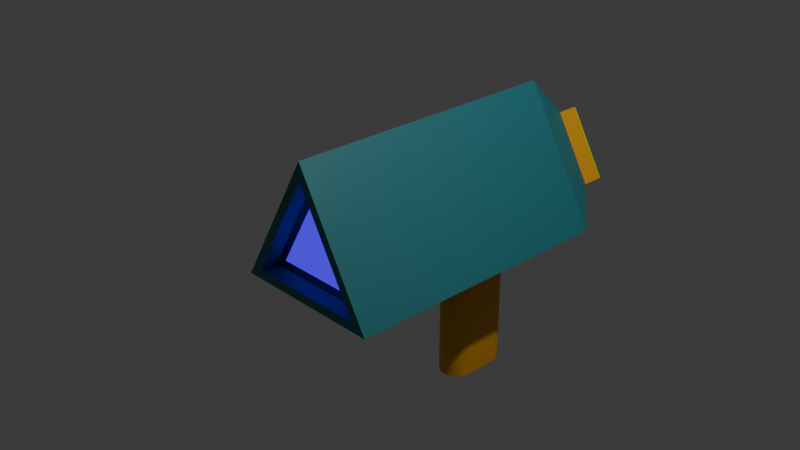 # Source: AbsolverGun.blend  (saved by Blender 4.0.36; exported with 4.5.12 LTS)
import bpy
from mathutils import Matrix  # noqa: F401  (used for matrix-valued properties, if any)

bpy.ops.wm.read_factory_settings(use_empty=True)
scene = bpy.context.scene
scene.name = 'Scene'

# ---- collections
col_collection = bpy.data.collections.new('Collection'); scene.collection.children.link(col_collection)
col_absolver = bpy.data.collections.new('Absolver'); scene.collection.children.link(col_absolver)

# ---- materials (node trees are filled in below, after node groups)
mat_baseabsolver = bpy.data.materials.new('BaseAbsolver')
mat_baseabsolver.alpha_threshold = 0.0
mat_baseabsolver.use_transparent_shadow = False
mat_baseabsolver.diffuse_color = (0.1952, 0.5985, 0.8, 1.0)
mat_baseabsolver.roughness = 0.5
mat_baseabsolver.line_color = (0.0, 0.0, 0.0, 1.0)
mat_backheldabsolver = bpy.data.materials.new('BackHeldAbsolver')
mat_backheldabsolver.use_transparent_shadow = False
mat_backheldabsolver.diffuse_color = (0.8003, 0.4247, 0.009666, 1.0)
mat_panelrignabsolve = bpy.data.materials.new('PanelRignAbsolve')
mat_panelrignabsolve.use_transparent_shadow = False
mat_panelrignabsolve.diffuse_color = (0.4312, 0.8005, 0.0, 1.0)
mat_absolvepanel = bpy.data.materials.new('AbsolvePanel')
mat_absolvepanel.use_transparent_shadow = False
mat_absolvepanel.diffuse_color = (0.006591, 0.0, 0.031, 1.0)
mat_absolvecorelow = bpy.data.materials.new('AbsolveCoreLow')
mat_absolvecorelow.use_transparent_shadow = False
mat_absolvecorelow.use_raytrace_refraction = True
mat_absolvecorelow.use_screen_refraction = True
mat_absolvecorelow.thickness_mode = 'SLAB'
mat_absolvecorelow.diffuse_color = (0.1671, 0.0, 0.8012, 1.0)
mat_absolvecorehigh = bpy.data.materials.new('AbsolveCoreHigh')
mat_absolvecorehigh.use_transparent_shadow = False
mat_absolvecorehigh.use_raytrace_refraction = True
mat_absolvecorehigh.use_screen_refraction = True
mat_absolvecorehigh.thickness_mode = 'SLAB'
mat_absolvecorehigh.diffuse_color = (0.1671, 0.0, 0.8012, 1.0)
mat_absolvecorehigh.roughness = 0.0
mat_absolvecorehigh.metallic = 1.0
mat_triggerabsolve = bpy.data.materials.new('TriggerAbsolve')
mat_triggerabsolve.use_transparent_shadow = False
mat_triggerabsolve.diffuse_color = (0.0, 0.8004, 0.001245, 1.0)
mat_triggerabsolve.roughness = 0.3155
mat_triggerabsolve.metallic = 0.3146
mat_triggerguardabsolve = bpy.data.materials.new('TriggerGuardAbsolve')
mat_triggerguardabsolve.use_transparent_shadow = False
mat_triggerguardabsolve.diffuse_color = (0.05797, 0.05797, 0.05797, 1.0)
mat_triggerguardabsolve.metallic = 1.0

# ---- node groups
ng_auto_smooth = bpy.data.node_groups.new('Auto Smooth', 'GeometryNodeTree')
_s = ng_auto_smooth.interface.new_socket(name='Geometry', in_out='OUTPUT', socket_type='NodeSocketGeometry')
_s = ng_auto_smooth.interface.new_socket(name='Geometry', in_out='INPUT', socket_type='NodeSocketGeometry')
_s = ng_auto_smooth.interface.new_socket(name='Angle', in_out='INPUT', socket_type='NodeSocketFloat')
_s.subtype = 'ANGLE'
_s.min_value = 0.0
_s.max_value = 3.142
ng_auto_smooth.is_modifier = True
_N = ng_auto_smooth.nodes; _L = ng_auto_smooth.links
n0 = _N.new('NodeGroupOutput'); n0.name = 'Group Output'; n0.location = (480, -100)
n1 = _N.new('NodeGroupInput'); n1.name = 'Group Input'; n1.location = (-420, -300)
n2 = _N.new('NodeGroupInput'); n2.name = 'Group Input.001'; n2.location = (-60, -100)
n3 = _N.new('GeometryNodeSetShadeSmooth'); n3.name = 'Set Shade Smooth'; n3.location = (120, -100)
n3.domain = 'EDGE'
n4 = _N.new('GeometryNodeSetShadeSmooth'); n4.name = 'Set Shade Smooth.001'; n4.location = (300, -100)
n5 = _N.new('GeometryNodeInputMeshEdgeAngle'); n5.name = 'Edge Angle'; n5.location = (-420, -220)
n6 = _N.new('GeometryNodeInputEdgeSmooth'); n6.name = 'Is Edge Smooth'; n6.location = (-60, -160)
n7 = _N.new('GeometryNodeInputShadeSmooth'); n7.name = 'Is Face Smooth'; n7.location = (-240, -340)
n8 = _N.new('FunctionNodeBooleanMath'); n8.name = 'Boolean Math'; n8.location = (-60, -220)
n9 = _N.new('FunctionNodeCompare'); n9.name = 'Compare'; n9.location = (-240, -180)
n9.operation = 'LESS_EQUAL'
_L.new(n5.outputs[0], n9.inputs[0])
_L.new(n4.outputs[0], n0.inputs[0])
_L.new(n1.outputs[1], n9.inputs[1])
_L.new(n9.outputs[0], n8.inputs[0])
_L.new(n7.outputs[0], n8.inputs[1])
_L.new(n2.outputs[0], n3.inputs[0])
_L.new(n6.outputs[0], n3.inputs[1])
_L.new(n3.outputs[0], n4.inputs[0])
_L.new(n8.outputs[0], n3.inputs[2])
n0.is_active_output = True

# ---- material node trees
mat_baseabsolver.use_nodes = True; mat_baseabsolver.node_tree.nodes.clear()
_N = mat_baseabsolver.node_tree.nodes; _L = mat_baseabsolver.node_tree.links
n0 = _N.new('ShaderNodeOutputMaterial'); n0.name = 'Material Output'; n0.location = (300, 300)
n1 = _N.new('ShaderNodeBsdfPrincipled'); n1.name = 'Principled BSDF'; n1.location = (10, 300)
n1.inputs[0].default_value = (0.01883, 0.1898, 0.214, 1.0)
n1.inputs[3].default_value = 1.45
_L.new(n1.outputs[0], n0.inputs[0])
n0.is_active_output = True
mat_backheldabsolver.use_nodes = True; mat_backheldabsolver.node_tree.nodes.clear()
_N = mat_backheldabsolver.node_tree.nodes; _L = mat_backheldabsolver.node_tree.links
n0 = _N.new('ShaderNodeBsdfPrincipled'); n0.name = 'Principled BSDF'; n0.location = (10, 300)
n0.inputs[0].default_value = (0.8001, 0.3731, 0.01162, 1.0)
n0.inputs[3].default_value = 1.45
n1 = _N.new('ShaderNodeOutputMaterial'); n1.name = 'Material Output'; n1.location = (300, 300)
_L.new(n0.outputs[0], n1.inputs[0])
n1.is_active_output = True
mat_panelrignabsolve.use_nodes = True; mat_panelrignabsolve.node_tree.nodes.clear()
_N = mat_panelrignabsolve.node_tree.nodes; _L = mat_panelrignabsolve.node_tree.links
n0 = _N.new('ShaderNodeBsdfPrincipled'); n0.name = 'Principled BSDF'; n0.location = (10, 300)
n0.inputs[0].default_value = (0.6094, 0.8015, 0.0, 1.0)
n0.inputs[3].default_value = 1.45
n1 = _N.new('ShaderNodeOutputMaterial'); n1.name = 'Material Output'; n1.location = (300, 300)
_L.new(n0.outputs[0], n1.inputs[0])
n1.is_active_output = True
mat_absolvepanel.use_nodes = True; mat_absolvepanel.node_tree.nodes.clear()
_N = mat_absolvepanel.node_tree.nodes; _L = mat_absolvepanel.node_tree.links
n0 = _N.new('ShaderNodeBsdfPrincipled'); n0.name = 'Principled BSDF'; n0.location = (10, 300)
n0.inputs[0].default_value = (0.1519, 0.0, 0.1205, 1.0)
n0.inputs[2].default_value = 0.2979
n0.inputs[3].default_value = 1.45
n1 = _N.new('ShaderNodeOutputMaterial'); n1.name = 'Material Output'; n1.location = (300, 300)
_L.new(n0.outputs[0], n1.inputs[0])
n1.is_active_output = True
mat_absolvecorelow.use_nodes = True; mat_absolvecorelow.node_tree.nodes.clear()
_N = mat_absolvecorelow.node_tree.nodes; _L = mat_absolvecorelow.node_tree.links
n0 = _N.new('ShaderNodeBsdfPrincipled'); n0.name = 'Principled BSDF'; n0.location = (10, 300)
n0.inputs[0].default_value = (0.1806, 0.0, 0.8007, 1.0)
n0.inputs[2].default_value = 0.02332
n0.inputs[3].default_value = 1.45
n0.inputs[18].default_value = 1.0
n1 = _N.new('ShaderNodeOutputMaterial'); n1.name = 'Material Output'; n1.location = (300, 300)
n2 = _N.new('ShaderNodeValue'); n2.name = 'Value'; n2.location = (300, 140)
n2.outputs[0].default_value = 0.0
_L.new(n0.outputs[0], n1.inputs[0])
_L.new(n2.outputs[0], n1.inputs[3])
n1.is_active_output = True
mat_absolvecorehigh.use_nodes = True; mat_absolvecorehigh.node_tree.nodes.clear()
_N = mat_absolvecorehigh.node_tree.nodes; _L = mat_absolvecorehigh.node_tree.links
n0 = _N.new('ShaderNodeBsdfPrincipled'); n0.name = 'Principled BSDF'; n0.location = (10, 300)
n0.inputs[0].default_value = (0.1806, 0.0, 0.8007, 1.0)
n0.inputs[1].default_value = 0.09845
n0.inputs[2].default_value = 0.0
n0.inputs[3].default_value = 1.45
n0.inputs[18].default_value = 1.0
n0.inputs[27].default_value = (0.0648, 0.0, 1.0, 1.0)
n0.inputs[28].default_value = 1.0
n1 = _N.new('ShaderNodeOutputMaterial'); n1.name = 'Material Output'; n1.location = (300, 300)
n2 = _N.new('ShaderNodeValue'); n2.name = 'Value'; n2.location = (300, 140)
n2.outputs[0].default_value = 0.0
_L.new(n0.outputs[0], n1.inputs[0])
_L.new(n2.outputs[0], n1.inputs[3])
n1.is_active_output = True
mat_triggerabsolve.use_nodes = True; mat_triggerabsolve.node_tree.nodes.clear()
_N = mat_triggerabsolve.node_tree.nodes; _L = mat_triggerabsolve.node_tree.links
n0 = _N.new('ShaderNodeBsdfPrincipled'); n0.name = 'Principled BSDF'; n0.location = (10, 300)
n0.inputs[0].default_value = (0.007535, 0.8008, 0.0, 1.0)
n0.inputs[1].default_value = 0.5699
n0.inputs[3].default_value = 1.45
n0.inputs[27].default_value = (0.01342, 1.0, 0.0, 1.0)
n1 = _N.new('ShaderNodeOutputMaterial'); n1.name = 'Material Output'; n1.location = (300, 300)
_L.new(n0.outputs[0], n1.inputs[0])
n1.is_active_output = True
mat_triggerguardabsolve.use_nodes = True; mat_triggerguardabsolve.node_tree.nodes.clear()
_N = mat_triggerguardabsolve.node_tree.nodes; _L = mat_triggerguardabsolve.node_tree.links
n0 = _N.new('ShaderNodeBsdfPrincipled'); n0.name = 'Principled BSDF'; n0.location = (10, 300)
n0.inputs[0].default_value = (0.02463, 0.02463, 0.02463, 1.0)
n0.inputs[1].default_value = 1.0
n0.inputs[3].default_value = 1.45
n1 = _N.new('ShaderNodeOutputMaterial'); n1.name = 'Material Output'; n1.location = (300, 300)
_L.new(n0.outputs[0], n1.inputs[0])
n1.is_active_output = True

# ---- world
world_world = bpy.data.worlds.new('World'); scene.world = world_world
world_world.use_nodes = True; world_world.node_tree.nodes.clear()
_N = world_world.node_tree.nodes; _L = world_world.node_tree.links
n0 = _N.new('ShaderNodeOutputWorld'); n0.name = 'World Output'; n0.location = (300, 300)
n1 = _N.new('ShaderNodeBackground'); n1.name = 'Background'; n1.location = (10, 300)
n1.inputs[0].default_value = (0.05088, 0.05088, 0.05088, 1.0)
_L.new(n1.outputs[0], n0.inputs[0])
n0.is_active_output = True
world_world.color = (0.05088, 0.05088, 0.05088)
world_world.use_sun_shadow = False
world_world.sun_shadow_jitter_overblur = 0.0

# ---- cameras
cam_camera = bpy.data.cameras.new('Camera')
cam_camera.clip_end = 100.0
cam_camera.ortho_scale = 7.314

# ---- lights
light_light = bpy.data.lights.new('Light', 'POINT')
light_light.transmission_factor = 0.0
light_light.use_soft_falloff = False
light_light.energy = 1000.0
light_light.shadow_soft_size = 0.1
light_light.shadow_maximum_resolution = 0.006
light_light.use_absolute_resolution = True

# ---- meshes
me_cylinder = bpy.data.meshes.new('Cylinder')
me_cylinder.from_pydata([(0.0, 2.0, 1.0), (0.0, -1.0, 1.0), (0.866, 2.0, -0.5), (0.866, -1.0, -0.5), (-0.866, 2.0, -0.5), (-0.866, -1.0, -0.5), (0.0, 2.5, 0.5), (0.433, 2.5, -0.25), (-0.433, 2.5, -0.25), (0.6928, -1.25, -0.4), (0.0, -1.25, 0.8), (-0.6928, -1.25, -0.4), (0.866, -1.25, -0.5), (0.0, -1.25, 1.0), (-0.866, -1.25, -0.5), (0.6062, -1.0, -0.35), (1.192e-08, -1.0, 0.7), (-0.6062, -1.0, -0.35), (0.0, 2.7, 0.5), (0.433, 2.7, -0.25), (-0.433, 2.7, -0.25), (0.0, 2.8, 0.4), (0.0, 2.75, 0.5), (0.0, 2.798, 0.4309), (0.0, 2.79, 0.4588), (0.0, 2.779, 0.4809), (0.0, 2.765, 0.4951), (0.433, 2.75, -0.25), (0.3464, 2.8, -0.2), (0.4288, 2.765, -0.2476), (0.4165, 2.779, -0.2405), (0.3973, 2.79, -0.2294), (0.3732, 2.798, -0.2155), (-0.433, 2.75, -0.25), (-0.3464, 2.8, -0.2), (-0.4288, 2.765, -0.2476), (-0.4165, 2.779, -0.2405), (-0.3973, 2.79, -0.2294), (-0.3732, 2.798, -0.2155), (0.6928, -1.05, -0.4), (0.0, -1.05, 0.8), (-0.6928, -1.05, -0.4)], [], [(0, 1, 3, 2), (2, 3, 5, 4), (1, 5, 14, 13), (4, 5, 1, 0), (4, 0, 6, 8), (8, 6, 18, 20), (2, 4, 8, 7), (0, 2, 7, 6), (10, 11, 41, 40), (5, 3, 12, 14), (3, 1, 13, 12), (10, 9, 12, 13), (9, 11, 14, 12), (11, 10, 13, 14), (15, 16, 17), (11, 9, 39, 41), (9, 10, 40, 39), (19, 20, 33, 27), (7, 8, 20, 19), (6, 7, 19, 18), (20, 18, 22, 33), (21, 28, 34), (22, 27, 29, 26), (26, 29, 30, 25), (25, 30, 31, 24), (24, 31, 32, 23), (23, 32, 28, 21), (27, 33, 35, 29), (29, 35, 36, 30), (30, 36, 37, 31), (31, 37, 38, 32), (32, 38, 34, 28), (33, 22, 26, 35), (35, 26, 25, 36), (36, 25, 24, 37), (37, 24, 23, 38), (38, 23, 21, 34), (18, 19, 27, 22), (16, 15, 39, 40), (15, 17, 41, 39), (17, 16, 40, 41)])
me_cylinder.polygons.foreach_set('use_smooth', [True] * 41)
me_cylinder.polygons.foreach_set('material_index', [0, 0, 0, 0, 0, 1, 0, 0, 0, 0, 0, 0, 0, 0, 5, 0, 0, 1, 1, 1, 1, 3, 2, 2, 2, 2, 2, 2, 2, 2, 2, 2, 2, 2, 2, 2, 2, 1, 4, 4, 4])
_uv = me_cylinder.uv_layers.new(name='UVMap')
_uv.uv.foreach_set('vector', [1.0, 0.5, 1.0, 1.0, 0.6667, 1.0, 0.6667, 0.5, 0.6667, 0.5, 0.6667, 1.0, 0.3333, 1.0, 0.3333, 0.5, -5.96e-08, 1.0, 0.3333, 1.0, 0.3333, 1.0, -5.96e-08, 1.0, 0.3333, 0.5, 0.3333, 1.0, -5.96e-08, 1.0, -5.96e-08, 0.5, 0.3333, 0.5, -5.96e-08, 0.5, -5.96e-08, 0.5, 0.3333, 0.5, 0.3333, 0.5, -5.96e-08, 0.5, -5.96e-08, 0.5, 0.3333, 0.5, 0.6667, 0.5, 0.3333, 0.5, 0.3333, 0.5, 0.6667, 0.5, 1.0, 0.5, 0.6667, 0.5, 0.6667, 0.5, 1.0, 0.5, 0.25, 0.442, 0.08372, 0.154, 0.08372, 0.154, 0.25, 0.442, 0.3333, 1.0, 0.6667, 1.0, 0.6667, 1.0, 0.3333, 1.0, 0.6667, 1.0, 1.0, 1.0, 1.0, 1.0, 0.6667, 1.0, 0.25, 0.442, 0.4163, 0.154, 0.4578, 0.13, 0.25, 0.49, 0.4163, 0.154, 0.08372, 0.154, 0.04215, 0.13, 0.4578, 0.13, 0.08372, 0.154, 0.25, 0.442, 0.25, 0.49, 0.04215, 0.13, 0.3955, 0.166, 0.25, 0.418, 0.1045, 0.166, 0.08372, 0.154, 0.4163, 0.154, 0.4163, 0.154, 0.08372, 0.154, 0.4163, 0.154, 0.25, 0.442, 0.25, 0.442, 0.4163, 0.154, 0.6667, 0.5, 0.3333, 0.5, 0.3333, 0.5, 0.6667, 0.5, 0.6667, 0.5, 0.3333, 0.5, 0.3333, 0.5, 0.6667, 0.5, 1.0, 0.5, 0.6667, 0.5, 0.6667, 0.5, 1.0, 0.5, 0.3333, 0.5, -5.96e-08, 0.5, -5.96e-08, 0.5, 0.3333, 0.5, 0.5, 0.9992, 0.0, 0.1332, 1.0, 0.1332, 1.0, 0.5, 0.6667, 0.5, 0.6683, 0.5, 0.9984, 0.5, 0.9984, 0.5, 0.6683, 0.5, 0.673, 0.5, 0.9936, 0.5, 0.9936, 0.5, 0.673, 0.5, 0.6804, 0.5, 0.9863, 0.5, 0.7586, 0.4752, 0.9493, 0.1448, 0.9291, 0.1466, 0.75, 0.4568, 0.75, 0.4568, 0.9291, 0.1466, 0.9163, 0.154, 0.75, 0.442, 0.6667, 0.5, 0.3333, 0.5, 0.335, 0.5, 0.665, 0.5, 0.665, 0.5, 0.335, 0.5, 0.3397, 0.5, 0.6603, 0.5, 0.6603, 0.5, 0.3397, 0.5, 0.3471, 0.5, 0.6529, 0.5, 0.9407, 0.13, 0.5593, 0.13, 0.5709, 0.1466, 0.9291, 0.1466, 0.9291, 0.1466, 0.5709, 0.1466, 0.5837, 0.154, 0.9163, 0.154, 0.3333, 0.5, -5.96e-08, 0.5, 0.001631, 0.5, 0.3317, 0.5, 0.3317, 0.5, 0.001631, 0.5, 0.006366, 0.5, 0.327, 0.5, 0.327, 0.5, 0.006366, 0.5, 0.01374, 0.5, 0.3196, 0.5, 0.5507, 0.1448, 0.7414, 0.4752, 0.75, 0.4568, 0.5709, 0.1466, 0.5709, 0.1466, 0.75, 0.4568, 0.75, 0.442, 0.5837, 0.154, 1.0, 0.5, 0.6667, 0.5, 0.6667, 0.5, 1.0, 0.5, 0.25, 0.418, 0.3955, 0.166, 0.4163, 0.154, 0.25, 0.442, 0.3955, 0.166, 0.1045, 0.166, 0.08372, 0.154, 0.4163, 0.154, 0.1045, 0.166, 0.25, 0.418, 0.25, 0.442, 0.08372, 0.154])
me_cylinder.materials.append(mat_baseabsolver)
me_cylinder.materials.append(mat_backheldabsolver)
me_cylinder.materials.append(mat_panelrignabsolve)
me_cylinder.materials.append(mat_absolvepanel)
me_cylinder.materials.append(mat_absolvecorelow)
me_cylinder.materials.append(mat_absolvecorehigh)
me_cylinder.update()
me_cube_001 = bpy.data.meshes.new('Cube.001')
me_cube_001.from_pydata([(0.0, -1.0, -4.5), (-0.5, -0.5, -4.5), (-0.1545, -0.9755, -4.5), (-0.2939, -0.9045, -4.5), (-0.4045, -0.7939, -4.5), (-0.4755, -0.6545, -4.5), (-0.5, -0.5, 0.0), (0.0, -1.0, 0.0), (-0.4755, -0.6545, 0.0), (-0.4045, -0.7939, 0.0), (-0.2939, -0.9045, 0.0), (-0.1545, -0.9755, 0.0), (-0.5, 0.5, -4.5), (0.0, 1.0, -4.5), (-0.4755, 0.6545, -4.5), (-0.4045, 0.7939, -4.5), (-0.2939, 0.9045, -4.5), (-0.1545, 0.9755, -4.5), (0.0, 1.0, 0.0), (-0.5, 0.5, 0.0), (-0.1545, 0.9755, 0.0), (-0.2939, 0.9045, 0.0), (-0.4045, 0.7939, 0.0), (-0.4755, 0.6545, 0.0), (0.5, -0.5, -4.5), (0.0, -1.0, -4.5), (0.4755, -0.6545, -4.5), (0.4045, -0.7939, -4.5), (0.2939, -0.9045, -4.5), (0.1545, -0.9755, -4.5), (0.0, -1.0, 0.0), (0.5, -0.5, 0.0), (0.1545, -0.9755, 0.0), (0.2939, -0.9045, 0.0), (0.4045, -0.7939, 0.0), (0.4755, -0.6545, 0.0), (0.0, 1.0, -4.5), (0.5, 0.5, -4.5), (0.1545, 0.9755, -4.5), (0.2939, 0.9045, -4.5), (0.4045, 0.7939, -4.5), (0.4755, 0.6545, -4.5), (0.5, 0.5, 0.0), (0.0, 1.0, 0.0), (0.4755, 0.6545, 0.0), (0.4045, 0.7939, 0.0), (0.2939, 0.9045, 0.0), (0.1545, 0.9755, 0.0)], [], [(25, 30, 7, 0), (37, 42, 31, 24), (42, 44, 45, 46, 47, 43, 18, 20, 21, 22, 23, 19, 6, 8, 9, 10, 11, 7, 30, 32, 33, 34, 35, 31), (1, 6, 19, 12), (13, 18, 43, 36), (0, 7, 11, 2), (2, 11, 10, 3), (3, 10, 9, 4), (4, 9, 8, 5), (5, 8, 6, 1), (18, 13, 17, 20), (20, 17, 16, 21), (21, 16, 15, 22), (22, 15, 14, 23), (23, 14, 12, 19), (42, 37, 41, 44), (44, 41, 40, 45), (45, 40, 39, 46), (46, 39, 38, 47), (47, 38, 36, 43), (30, 25, 29, 32), (32, 29, 28, 33), (33, 28, 27, 34), (34, 27, 26, 35), (35, 26, 24, 31), (12, 14, 15, 16, 17, 13, 36, 38, 39, 40, 41, 37, 24, 26, 27, 28, 29, 25, 0, 2, 3, 4, 5, 1)])
me_cube_001.polygons.foreach_set('use_smooth', [True] * 26)
_uv = me_cube_001.uv_layers.new(name='UVMap')
_uv.uv.foreach_set('vector', [0.375, 0.875, 0.625, 0.875, 0.625, 0.875, 0.375, 0.875, 0.375, 0.5625, 0.625, 0.5625, 0.625, 0.6875, 0.375, 0.6875, 0.625, 0.5625, 0.6311, 0.5432, 0.6489, 0.5258, 0.6765, 0.5119, 0.7114, 0.5031, 0.75, 0.5, 0.75, 0.5, 0.7886, 0.5031, 0.8235, 0.5119, 0.8511, 0.5258, 0.8689, 0.5432, 0.875, 0.5625, 0.875, 0.6875, 0.8689, 0.7068, 0.8511, 0.7242, 0.8235, 0.7381, 0.7886, 0.7469, 0.75, 0.75, 0.75, 0.75, 0.7114, 0.7469, 0.6765, 0.7381, 0.6489, 0.7242, 0.6311, 0.7068, 0.625, 0.6875, 0.375, 0.0625, 0.625, 0.0625, 0.625, 0.1875, 0.375, 0.1875, 0.375, 0.375, 0.625, 0.375, 0.625, 0.375, 0.375, 0.375, 0.375, 0.875, 0.625, 0.875, 0.625, 0.9136, 0.375, 0.9136, 0.375, 0.9136, 0.625, 0.9136, 0.625, 1.0, 0.375, 1.0, 0.375, 0.0, 0.625, 0.0, 0.625, 0.02576, 0.375, 0.02576, 0.375, 0.02576, 0.625, 0.02576, 0.625, 0.04319, 0.375, 0.04319, 0.375, 0.04319, 0.625, 0.04319, 0.625, 0.0625, 0.375, 0.0625, 0.625, 0.375, 0.375, 0.375, 0.375, 0.3364, 0.625, 0.3364, 0.625, 0.3364, 0.375, 0.3364, 0.375, 0.3015, 0.625, 0.3015, 0.625, 0.3015, 0.375, 0.3015, 0.375, 0.2242, 0.625, 0.2242, 0.625, 0.2242, 0.375, 0.2242, 0.375, 0.2068, 0.625, 0.2068, 0.625, 0.2068, 0.375, 0.2068, 0.375, 0.1875, 0.625, 0.1875, 0.625, 0.5625, 0.375, 0.5625, 0.375, 0.5432, 0.625, 0.5432, 0.625, 0.5432, 0.375, 0.5432, 0.375, 0.5258, 0.625, 0.5258, 0.625, 0.5258, 0.375, 0.5258, 0.375, 0.4485, 0.625, 0.4485, 0.625, 0.4485, 0.375, 0.4485, 0.375, 0.4136, 0.625, 0.4136, 0.625, 0.4136, 0.375, 0.4136, 0.375, 0.375, 0.625, 0.375, 0.625, 0.875, 0.375, 0.875, 0.375, 0.8364, 0.625, 0.8364, 0.625, 0.8364, 0.375, 0.8364, 0.375, 0.8015, 0.625, 0.8015, 0.625, 0.8015, 0.375, 0.8015, 0.375, 0.7242, 0.625, 0.7242, 0.625, 0.7242, 0.375, 0.7242, 0.375, 0.7068, 0.625, 0.7068, 0.625, 0.7068, 0.375, 0.7068, 0.375, 0.6875, 0.625, 0.6875, 0.125, 0.5625, 0.1311, 0.5432, 0.1489, 0.5258, 0.1765, 0.5119, 0.2114, 0.5031, 0.25, 0.5, 0.25, 0.5, 0.2886, 0.5031, 0.3235, 0.5119, 0.3511, 0.5258, 0.3689, 0.5432, 0.375, 0.5625, 0.375, 0.6875, 0.3689, 0.7068, 0.3511, 0.7242, 0.3235, 0.7381, 0.2886, 0.7469, 0.25, 0.75, 0.25, 0.75, 0.2114, 0.7469, 0.1765, 0.7381, 0.1489, 0.7242, 0.1311, 0.7068, 0.125, 0.6875])
me_cube_001.materials.append(mat_backheldabsolver)
me_cube_001.update()
me_cube_002 = bpy.data.meshes.new('Cube.002')
me_cube_002.from_pydata([(-0.1, -0.3, -0.8), (-0.1, -0.3, -0.2), (-0.1, 0.3, -0.8), (-0.1, 0.3, -0.2), (0.1, -0.3, -0.8), (0.1, -0.3, -0.2), (0.1, 0.3, -0.8), (0.1, 0.3, -0.2), (-0.1, -0.15, -0.6), (-0.1, -0.15, -0.4), (-0.1, 0.3, -0.4), (-0.1, 0.3, -0.6), (0.1, 0.3, -0.4), (0.1, 0.3, -0.6), (0.1, -0.15, -0.4), (0.1, -0.15, -0.6)], [], [(9, 1, 3, 10), (10, 3, 7, 12), (12, 7, 5, 14), (14, 5, 1, 9), (2, 6, 4, 0), (7, 3, 1, 5), (4, 15, 8, 0), (15, 14, 9, 8), (6, 13, 15, 4), (13, 12, 14, 15), (2, 11, 13, 6), (11, 10, 12, 13), (0, 8, 11, 2), (8, 9, 10, 11)])
_uv = me_cube_002.uv_layers.new(name='UVMap')
_uv.uv.foreach_set('vector', [0.5417, 0.0, 0.625, 0.0, 0.625, 0.25, 0.5417, 0.25, 0.5417, 0.25, 0.625, 0.25, 0.625, 0.5, 0.5417, 0.5, 0.5417, 0.5, 0.625, 0.5, 0.625, 0.75, 0.5417, 0.75, 0.5417, 0.75, 0.625, 0.75, 0.625, 1.0, 0.5417, 1.0, 0.125, 0.5, 0.375, 0.5, 0.375, 0.75, 0.125, 0.75, 0.625, 0.5, 0.875, 0.5, 0.875, 0.75, 0.625, 0.75, 0.375, 0.75, 0.4583, 0.75, 0.4583, 1.0, 0.375, 1.0, 0.4583, 0.75, 0.5417, 0.75, 0.5417, 1.0, 0.4583, 1.0, 0.375, 0.5, 0.4583, 0.5, 0.4583, 0.75, 0.375, 0.75, 0.4583, 0.5, 0.5417, 0.5, 0.5417, 0.75, 0.4583, 0.75, 0.375, 0.25, 0.4583, 0.25, 0.4583, 0.5, 0.375, 0.5, 0.4583, 0.25, 0.5417, 0.25, 0.5417, 0.5, 0.4583, 0.5, 0.375, 0.0, 0.4583, 0.0, 0.4583, 0.25, 0.375, 0.25, 0.4583, 0.0, 0.5417, 0.0, 0.5417, 0.25, 0.4583, 0.25])
me_cube_002.materials.append(mat_triggerabsolve)
me_cube_002.update()
me_cube_003 = bpy.data.meshes.new('Cube.003')
me_cube_003.from_pydata([(-0.109, -0.5148, -0.3432), (-0.109, -0.5148, 0.3432), (-0.109, 0.5148, -0.3432), (-0.109, 0.5148, 0.3432), (0.109, -0.5148, -0.3432), (0.109, -0.5148, 0.3432), (0.109, 0.5148, -0.3432), (0.109, 0.5148, 0.3432), (0.109, 0.5448, 0.3632), (0.109, 0.5448, -0.3632), (-0.109, 0.5448, -0.3632), (-0.109, 0.5448, 0.3632), (0.109, -0.5448, -0.3232), (0.109, -0.5048, -0.3632), (0.109, -0.5148, -0.3432), (0.109, -0.5428, -0.3355), (0.109, -0.5371, -0.3467), (0.109, -0.5283, -0.3555), (0.109, -0.5171, -0.3612), (0.109, -0.5048, 0.3632), (0.109, -0.5448, 0.3232), (0.109, -0.5148, 0.3432), (0.109, -0.5171, 0.3612), (0.109, -0.5283, 0.3555), (0.109, -0.5371, 0.3467), (0.109, -0.5428, 0.3355), (-0.109, -0.5048, -0.3632), (-0.109, -0.5448, -0.3232), (-0.109, -0.5148, -0.3432), (-0.109, -0.5171, -0.3612), (-0.109, -0.5283, -0.3555), (-0.109, -0.5371, -0.3467), (-0.109, -0.5428, -0.3355), (-0.109, -0.5448, 0.3232), (-0.109, -0.5048, 0.3632), (-0.109, -0.5148, 0.3432), (-0.109, -0.5428, 0.3355), (-0.109, -0.5371, 0.3467), (-0.109, -0.5283, 0.3555), (-0.109, -0.5171, 0.3612)], [], [(0, 1, 5, 4), (10, 11, 8, 9), (2, 0, 4, 6), (10, 9, 13, 26), (4, 5, 21, 20, 12, 14), (0, 2, 10, 26, 28), (7, 6, 9, 8), (12, 20, 33, 27), (8, 11, 34, 19), (5, 7, 8, 19, 21), (1, 0, 28, 27, 33, 35), (3, 1, 35, 34, 11), (2, 3, 11, 10), (1, 3, 7, 5), (3, 2, 6, 7), (12, 15, 14), (15, 16, 14), (16, 17, 14), (17, 18, 14), (18, 13, 14), (19, 22, 21), (22, 23, 21), (23, 24, 21), (24, 25, 21), (25, 20, 21), (26, 29, 28), (29, 30, 28), (30, 31, 28), (31, 32, 28), (32, 27, 28), (33, 36, 35), (36, 37, 35), (37, 38, 35), (38, 39, 35), (39, 34, 35), (26, 13, 18, 29), (29, 18, 17, 30), (30, 17, 16, 31), (31, 16, 15, 32), (32, 15, 12, 27), (19, 34, 39, 22), (22, 39, 38, 23), (23, 38, 37, 24), (24, 37, 36, 25), (25, 36, 33, 20), (6, 4, 14, 13, 9)])
me_cube_003.polygons.foreach_set('use_smooth', [True] * 46)
_uv = me_cube_003.uv_layers.new(name='UVMap')
_uv.uv.foreach_set('vector', [0.3819, 0.006884, 0.6181, 0.006884, 0.6181, 0.7431, 0.3819, 0.7431, 0.375, 0.25, 0.625, 0.25, 0.625, 0.5, 0.375, 0.5, 0.3819, 0.2431, 0.3819, 0.006884, 0.3819, 0.7431, 0.3819, 0.5069, 0.125, 0.5, 0.375, 0.5, 0.375, 0.7408, 0.125, 0.7408, 0.3819, 0.7431, 0.6181, 0.7431, 0.6181, 0.7431, 0.6112, 0.75, 0.3888, 0.75, 0.3819, 0.7431, 0.3819, 0.006884, 0.3819, 0.2431, 0.375, 0.25, 0.375, 0.009178, 0.3819, 0.006874, 0.6181, 0.5069, 0.3819, 0.5069, 0.375, 0.5, 0.625, 0.5, 0.3888, 0.75, 0.6112, 0.75, 0.6112, 1.0, 0.3888, 1.0, 0.625, 0.5, 0.875, 0.5, 0.875, 0.7408, 0.625, 0.7408, 0.6181, 0.7431, 0.6181, 0.5069, 0.625, 0.5, 0.625, 0.7408, 0.6181, 0.7431, 0.6181, 0.006884, 0.3819, 0.006884, 0.3819, 0.006874, 0.3888, 0.0, 0.6112, 0.0, 0.6181, 0.006874, 0.6181, 0.2431, 0.6181, 0.006884, 0.6181, 0.006874, 0.625, 0.009178, 0.625, 0.25, 0.3819, 0.2431, 0.6181, 0.2431, 0.625, 0.25, 0.375, 0.25, 0.6181, 0.006884, 0.6181, 0.2431, 0.6181, 0.5069, 0.6181, 0.7431, 0.6181, 0.2431, 0.3819, 0.2431, 0.3819, 0.5069, 0.6181, 0.5069, 0.3792, 0.7458, 0.3845, 0.7496, 0.3819, 0.7431, 0.3845, 0.7496, 0.378, 0.747, 0.3819, 0.7431, 0.378, 0.747, 0.3784, 0.7466, 0.3819, 0.7431, 0.3784, 0.7466, 0.375, 0.7437, 0.3819, 0.7431, 0.375, 0.7437, 0.375, 0.7408, 0.3819, 0.7431, 0.625, 0.7408, 0.6243, 0.7437, 0.6181, 0.7431, 0.6243, 0.7437, 0.6216, 0.7466, 0.6181, 0.7431, 0.6216, 0.7466, 0.622, 0.747, 0.6181, 0.7431, 0.622, 0.747, 0.6218, 0.7468, 0.6181, 0.7431, 0.6218, 0.7468, 0.6208, 0.7458, 0.6181, 0.7431, 0.375, 0.009178, 0.3757, 0.006342, 0.3819, 0.006874, 0.3757, 0.006342, 0.3784, 0.003428, 0.3819, 0.006874, 0.3784, 0.003428, 0.378, 0.00296, 0.3819, 0.006874, 0.378, 0.00296, 0.3782, 0.003238, 0.3819, 0.006874, 0.3782, 0.003238, 0.3792, 0.004236, 0.3819, 0.006874, 0.6208, 0.004236, 0.6155, 0.0004492, 0.6181, 0.006874, 0.6155, 0.0004492, 0.622, 0.00296, 0.6181, 0.006874, 0.622, 0.00296, 0.6216, 0.003428, 0.6181, 0.006874, 0.6216, 0.003428, 0.625, 0.006342, 0.6181, 0.006874, 0.625, 0.006342, 0.625, 0.009178, 0.6181, 0.006874, 0.125, 0.7408, 0.375, 0.7408, 0.375, 0.7437, 0.125, 0.7437, 0.125, 0.7437, 0.375, 0.7437, 0.375, 0.7462, 0.125, 0.7462, 0.125, 0.7462, 0.375, 0.7462, 0.375, 0.75, 0.125, 0.75, 0.375, 1.0, 0.375, 0.75, 0.3845, 0.75, 0.3845, 1.0, 0.3845, 1.0, 0.3845, 0.75, 0.3888, 0.75, 0.3888, 1.0, 0.625, 0.7408, 0.875, 0.7408, 0.875, 0.7437, 0.625, 0.7437, 0.625, 0.7437, 0.875, 0.7437, 0.875, 0.75, 0.625, 0.75, 0.625, 0.75, 0.625, 1.0, 0.6193, 1.0, 0.6193, 0.75, 0.6193, 0.75, 0.6193, 1.0, 0.6155, 1.0, 0.6155, 0.75, 0.6155, 0.75, 0.6155, 1.0, 0.6112, 1.0, 0.6112, 0.75, 0.3819, 0.5069, 0.3819, 0.7431, 0.3819, 0.7431, 0.375, 0.7408, 0.375, 0.5])
me_cube_003.materials.append(mat_triggerguardabsolve)
me_cube_003.update()

# ---- objects
ob_light = bpy.data.objects.new('Light', light_light)
ob_camera = bpy.data.objects.new('Camera', cam_camera)
ob_absolvergun = bpy.data.objects.new('AbsolverGun', me_cylinder)
ob_gripcubeabsolve = bpy.data.objects.new('GripCubeAbsolve', me_cube_001)
ob_triggerabsolve = bpy.data.objects.new('TriggerAbsolve', me_cube_002)
ob_triggerguardabsolve = bpy.data.objects.new('TriggerGuardAbsolve', me_cube_003)

# ---- transforms, parenting, visibility, modifiers, constraints
ob_light.location = (4.076, 1.005, 5.904)
ob_light.rotation_euler = (0.6503, 0.05522, 1.866)
ob_light.lock_rotations_4d = False
ob_light.empty_display_type = 'ARROWS'
ob_light.color = (0.0, 0.0, 0.0, 0.0)
ob_light.lineart.crease_threshold = 0.0
ob_camera.location = (7.359, -6.926, 4.958)
ob_camera.rotation_euler = (1.109, 0.0, 0.8149)
ob_camera.lock_rotations_4d = False
ob_camera.empty_display_type = 'ARROWS'
ob_camera.color = (0.0, 0.0, 0.0, 0.0)
ob_camera.display_type = 'WIRE'
ob_camera.lineart.crease_threshold = 0.0
ob_absolvergun.location = (0.0, 0.0, 0.0)
_m = ob_absolvergun.modifiers.new('Auto Smooth', 'NODES')
_m.node_group = ng_auto_smooth
_gi = [s.identifier for s in ng_auto_smooth.interface.items_tree if s.item_type == 'SOCKET' and s.in_out == 'INPUT']
_m[_gi[1]] = 0.3491  # Angle
ob_gripcubeabsolve.parent = ob_absolvergun
ob_gripcubeabsolve.location = (0.0, 1.1, -0.4)
ob_gripcubeabsolve.scale = (0.4, 0.4, 0.4)
_m = ob_gripcubeabsolve.modifiers.new('Auto Smooth', 'NODES')
_m.node_group = ng_auto_smooth
_gi = [s.identifier for s in ng_auto_smooth.interface.items_tree if s.item_type == 'SOCKET' and s.in_out == 'INPUT']
_m[_gi[1]] = 0.3491  # Angle
ob_triggerabsolve.parent = ob_absolvergun
ob_triggerabsolve.location = (0.0, 0.5, -0.28)
ob_triggerguardabsolve.parent = ob_absolvergun
ob_triggerguardabsolve.location = (0.0, 0.35, -0.75)
_m = ob_triggerguardabsolve.modifiers.new('Auto Smooth', 'NODES')
_m.node_group = ng_auto_smooth
_gi = [s.identifier for s in ng_auto_smooth.interface.items_tree if s.item_type == 'SOCKET' and s.in_out == 'INPUT']
_m[_gi[1]] = 0.3491  # Angle

# ---- collection membership
col_collection.objects.link(ob_light)
col_collection.objects.link(ob_camera)
col_absolver.objects.link(ob_absolvergun)
col_absolver.objects.link(ob_gripcubeabsolve)
col_absolver.objects.link(ob_triggerabsolve)
col_absolver.objects.link(ob_triggerguardabsolve)

# ---- scene / render settings (as saved in the file)
scene.camera = ob_camera
scene.frame_start = 1; scene.frame_end = 250; scene.frame_set(1)
scene.render.engine = 'BLENDER_EEVEE_NEXT'
scene.cycles.sampling_pattern = 'TABULATED_SOBOL'
bpy.context.view_layer.update()
